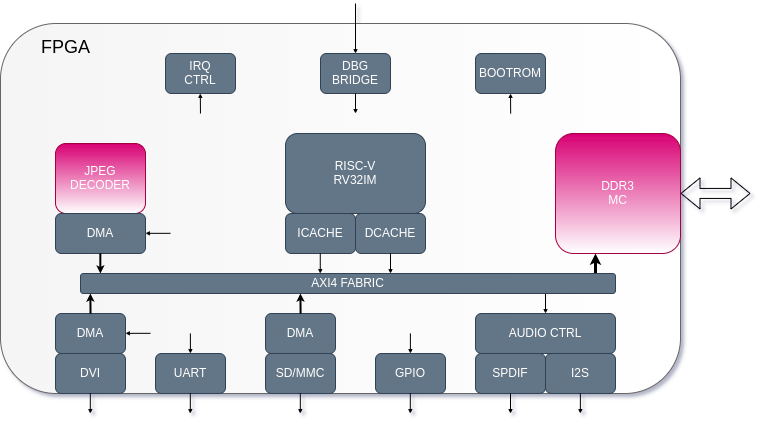

The diagram above was exported from draw.io. Its source (the exported page's mxGraphModel, read from the mxfile embedded in the PNG):
<mxGraphModel dx="2946" dy="1693" grid="1" gridSize="10" guides="1" tooltips="1" connect="1" arrows="1" fold="1" page="1" pageScale="1.5" pageWidth="1169" pageHeight="826" background="#ffffff" math="0" shadow="1">
  <root>
    <mxCell id="0" />
    <mxCell id="1" parent="0" />
    <mxCell id="2" value="" style="rounded=1;whiteSpace=wrap;html=1;shadow=0;glass=0;comic=0;strokeColor=#666666;fillColor=#f5f5f5;fontSize=18;align=left;gradientDirection=east;fontColor=#333333;gradientColor=#ffffff;" vertex="1" parent="1">
      <mxGeometry x="415" y="820" width="680" height="370" as="geometry" />
    </mxCell>
    <mxCell id="3" value="JPEG&lt;br&gt;DECODER" style="rounded=1;whiteSpace=wrap;html=1;fillColor=#d80073;strokeColor=#A50040;fontColor=#ffffff;gradientColor=#ffffff;gradientDirection=south;" vertex="1" parent="1">
      <mxGeometry x="470" y="940" width="90" height="70" as="geometry" />
    </mxCell>
    <mxCell id="4" value="DVI" style="rounded=1;whiteSpace=wrap;html=1;fillColor=#647687;strokeColor=#314354;fontColor=#ffffff;" vertex="1" parent="1">
      <mxGeometry x="470" y="1150" width="70" height="40" as="geometry" />
    </mxCell>
    <mxCell id="5" value="DMA" style="rounded=1;whiteSpace=wrap;html=1;fillColor=#647687;strokeColor=#314354;fontColor=#ffffff;" vertex="1" parent="1">
      <mxGeometry x="470" y="1110" width="70" height="40" as="geometry" />
    </mxCell>
    <mxCell id="6" value="GPIO" style="rounded=1;whiteSpace=wrap;html=1;fillColor=#647687;strokeColor=#314354;fontColor=#ffffff;" vertex="1" parent="1">
      <mxGeometry x="790" y="1150" width="70" height="40" as="geometry" />
    </mxCell>
    <mxCell id="7" value="BOOTROM" style="rounded=1;whiteSpace=wrap;html=1;fillColor=#647687;strokeColor=#314354;fontColor=#ffffff;" vertex="1" parent="1">
      <mxGeometry x="890" y="850" width="70" height="40" as="geometry" />
    </mxCell>
    <mxCell id="8" value="SD/MMC" style="rounded=1;whiteSpace=wrap;html=1;fillColor=#647687;strokeColor=#314354;fontColor=#ffffff;" vertex="1" parent="1">
      <mxGeometry x="680" y="1150" width="70" height="40" as="geometry" />
    </mxCell>
    <mxCell id="9" value="RISC-V&lt;br&gt;RV32IM" style="rounded=1;whiteSpace=wrap;html=1;fillColor=#647687;strokeColor=#314354;fontColor=#ffffff;" vertex="1" parent="1">
      <mxGeometry x="700" y="930" width="140" height="80" as="geometry" />
    </mxCell>
    <mxCell id="10" value="DBG BRIDGE" style="rounded=1;whiteSpace=wrap;html=1;fillColor=#647687;strokeColor=#314354;fontColor=#ffffff;" vertex="1" parent="1">
      <mxGeometry x="735" y="850" width="70" height="40" as="geometry" />
    </mxCell>
    <mxCell id="11" value="IRQ&lt;br&gt;CTRL" style="rounded=1;whiteSpace=wrap;html=1;fillColor=#647687;strokeColor=#314354;fontColor=#ffffff;" vertex="1" parent="1">
      <mxGeometry x="580" y="850" width="70" height="40" as="geometry" />
    </mxCell>
    <mxCell id="12" value="UART" style="rounded=1;whiteSpace=wrap;html=1;fillColor=#647687;strokeColor=#314354;fontColor=#ffffff;" vertex="1" parent="1">
      <mxGeometry x="570" y="1150" width="70" height="40" as="geometry" />
    </mxCell>
    <mxCell id="13" value="AUDIO CTRL" style="rounded=1;whiteSpace=wrap;html=1;fillColor=#647687;strokeColor=#314354;fontColor=#ffffff;" vertex="1" parent="1">
      <mxGeometry x="890" y="1110" width="140" height="40" as="geometry" />
    </mxCell>
    <mxCell id="14" value="SPDIF" style="rounded=1;whiteSpace=wrap;html=1;fillColor=#647687;strokeColor=#314354;fontColor=#ffffff;" vertex="1" parent="1">
      <mxGeometry x="890" y="1150" width="70" height="40" as="geometry" />
    </mxCell>
    <mxCell id="15" value="I2S" style="rounded=1;whiteSpace=wrap;html=1;fillColor=#647687;strokeColor=#314354;fontColor=#ffffff;" vertex="1" parent="1">
      <mxGeometry x="960" y="1150" width="70" height="40" as="geometry" />
    </mxCell>
    <mxCell id="16" value="DMA" style="rounded=1;whiteSpace=wrap;html=1;fillColor=#647687;strokeColor=#314354;fontColor=#ffffff;" vertex="1" parent="1">
      <mxGeometry x="680" y="1110" width="70" height="40" as="geometry" />
    </mxCell>
    <mxCell id="17" value="DDR3&lt;br&gt;MC" style="rounded=1;whiteSpace=wrap;html=1;fillColor=#d80073;strokeColor=#A50040;fontColor=#ffffff;gradientColor=#ffffff;gradientDirection=south;" vertex="1" parent="1">
      <mxGeometry x="970" y="930" width="125" height="120" as="geometry" />
    </mxCell>
    <mxCell id="18" value="ICACHE" style="rounded=1;whiteSpace=wrap;html=1;fillColor=#647687;strokeColor=#314354;fontColor=#ffffff;" vertex="1" parent="1">
      <mxGeometry x="700" y="1010" width="70" height="40" as="geometry" />
    </mxCell>
    <mxCell id="19" value="DCACHE" style="rounded=1;whiteSpace=wrap;html=1;fillColor=#647687;strokeColor=#314354;fontColor=#ffffff;" vertex="1" parent="1">
      <mxGeometry x="770" y="1010" width="70" height="40" as="geometry" />
    </mxCell>
    <mxCell id="20" value="DMA" style="rounded=1;whiteSpace=wrap;html=1;fillColor=#647687;strokeColor=#314354;fontColor=#ffffff;" vertex="1" parent="1">
      <mxGeometry x="470" y="1010" width="90" height="40" as="geometry" />
    </mxCell>
    <mxCell id="21" value="" style="endArrow=classic;html=1;fontSize=18;endSize=2;" edge="1" parent="1">
      <mxGeometry width="50" height="50" relative="1" as="geometry">
        <mxPoint x="770" y="890" as="sourcePoint" />
        <mxPoint x="770" y="910" as="targetPoint" />
      </mxGeometry>
    </mxCell>
    <mxCell id="22" value="" style="endArrow=classic;html=1;fontSize=18;endSize=2;" edge="1" parent="1">
      <mxGeometry width="50" height="50" relative="1" as="geometry">
        <mxPoint x="734.77" y="1050" as="sourcePoint" />
        <mxPoint x="734.77" y="1070" as="targetPoint" />
      </mxGeometry>
    </mxCell>
    <mxCell id="23" value="" style="endArrow=classic;html=1;fontSize=18;endSize=2;" edge="1" parent="1">
      <mxGeometry width="50" height="50" relative="1" as="geometry">
        <mxPoint x="805" y="1050" as="sourcePoint" />
        <mxPoint x="805" y="1070" as="targetPoint" />
      </mxGeometry>
    </mxCell>
    <mxCell id="24" value="" style="endArrow=classic;html=1;fontSize=18;endSize=2;strokeWidth=2;" edge="1" parent="1">
      <mxGeometry width="50" height="50" relative="1" as="geometry">
        <mxPoint x="514.8299999999999" y="1050" as="sourcePoint" />
        <mxPoint x="514.8299999999999" y="1070" as="targetPoint" />
      </mxGeometry>
    </mxCell>
    <mxCell id="25" value="" style="endArrow=classic;html=1;fontSize=18;endSize=2;strokeWidth=2;" edge="1" parent="1">
      <mxGeometry width="50" height="50" relative="1" as="geometry">
        <mxPoint x="505.0300000000002" y="1110" as="sourcePoint" />
        <mxPoint x="504.8600000000001" y="1090" as="targetPoint" />
      </mxGeometry>
    </mxCell>
    <mxCell id="26" value="" style="endArrow=classic;html=1;fontSize=18;endSize=2;strokeWidth=2;" edge="1" parent="1">
      <mxGeometry width="50" height="50" relative="1" as="geometry">
        <mxPoint x="715.0900000000001" y="1110" as="sourcePoint" />
        <mxPoint x="714.9200000000001" y="1090" as="targetPoint" />
      </mxGeometry>
    </mxCell>
    <mxCell id="27" value="" style="endArrow=classic;html=1;fontSize=18;endSize=2;strokeWidth=3;" edge="1" parent="1">
      <mxGeometry width="50" height="50" relative="1" as="geometry">
        <mxPoint x="1010" y="1070" as="sourcePoint" />
        <mxPoint x="1010" y="1050" as="targetPoint" />
      </mxGeometry>
    </mxCell>
    <mxCell id="28" value="" style="endArrow=classic;html=1;fontSize=18;endSize=2;" edge="1" parent="1">
      <mxGeometry width="50" height="50" relative="1" as="geometry">
        <mxPoint x="925.1700000000001" y="910" as="sourcePoint" />
        <mxPoint x="925" y="890" as="targetPoint" />
      </mxGeometry>
    </mxCell>
    <mxCell id="29" value="" style="endArrow=classic;html=1;fontSize=18;endSize=2;" edge="1" parent="1">
      <mxGeometry width="50" height="50" relative="1" as="geometry">
        <mxPoint x="614.9700000000003" y="910.0000000000005" as="sourcePoint" />
        <mxPoint x="614.8000000000002" y="890.0000000000005" as="targetPoint" />
      </mxGeometry>
    </mxCell>
    <mxCell id="30" value="" style="endArrow=classic;html=1;fontSize=18;endSize=2;" edge="1" parent="1">
      <mxGeometry width="50" height="50" relative="1" as="geometry">
        <mxPoint x="604.8800000000001" y="1130.0000000000005" as="sourcePoint" />
        <mxPoint x="604.9099999999999" y="1150" as="targetPoint" />
      </mxGeometry>
    </mxCell>
    <mxCell id="31" value="" style="endArrow=classic;html=1;fontSize=18;endSize=2;" edge="1" parent="1">
      <mxGeometry width="50" height="50" relative="1" as="geometry">
        <mxPoint x="824.8800000000001" y="1130.0000000000005" as="sourcePoint" />
        <mxPoint x="824.9099999999999" y="1150" as="targetPoint" />
      </mxGeometry>
    </mxCell>
    <mxCell id="32" value="" style="endArrow=classic;html=1;fontSize=18;endSize=2;" edge="1" parent="1">
      <mxGeometry width="50" height="50" relative="1" as="geometry">
        <mxPoint x="960" y="1090.0000000000005" as="sourcePoint" />
        <mxPoint x="960.0299999999997" y="1110" as="targetPoint" />
      </mxGeometry>
    </mxCell>
    <mxCell id="33" value="" style="endArrow=classic;html=1;fontSize=18;endSize=2;" edge="1" parent="1">
      <mxGeometry width="50" height="50" relative="1" as="geometry">
        <mxPoint x="564.8800000000001" y="1129.8300000000004" as="sourcePoint" />
        <mxPoint x="540" y="1129.83" as="targetPoint" />
      </mxGeometry>
    </mxCell>
    <mxCell id="34" value="" style="endArrow=classic;html=1;fontSize=18;endSize=2;" edge="1" parent="1">
      <mxGeometry width="50" height="50" relative="1" as="geometry">
        <mxPoint x="584.8800000000001" y="1029.8300000000004" as="sourcePoint" />
        <mxPoint x="560" y="1029.83" as="targetPoint" />
      </mxGeometry>
    </mxCell>
    <mxCell id="35" value="AXI4 FABRIC" style="rounded=1;whiteSpace=wrap;html=1;fillColor=#647687;strokeColor=#314354;fontColor=#ffffff;" vertex="1" parent="1">
      <mxGeometry x="495" y="1070" width="535" height="20" as="geometry" />
    </mxCell>
    <mxCell id="36" value="" style="shape=flexArrow;endArrow=classic;startArrow=classic;html=1;strokeWidth=1;" edge="1" parent="1">
      <mxGeometry width="50" height="50" relative="1" as="geometry">
        <mxPoint x="1095" y="989.9299999999998" as="sourcePoint" />
        <mxPoint x="1165" y="989.9299999999998" as="targetPoint" />
      </mxGeometry>
    </mxCell>
    <mxCell id="37" value="" style="endArrow=classic;html=1;fontSize=18;endSize=2;" edge="1" parent="1">
      <mxGeometry width="50" height="50" relative="1" as="geometry">
        <mxPoint x="994.8600000000001" y="1190" as="sourcePoint" />
        <mxPoint x="994.8600000000001" y="1210" as="targetPoint" />
      </mxGeometry>
    </mxCell>
    <mxCell id="38" value="" style="endArrow=classic;html=1;fontSize=18;endSize=2;" edge="1" parent="1">
      <mxGeometry width="50" height="50" relative="1" as="geometry">
        <mxPoint x="925" y="1190.0000000000005" as="sourcePoint" />
        <mxPoint x="925" y="1210.0000000000005" as="targetPoint" />
      </mxGeometry>
    </mxCell>
    <mxCell id="39" value="" style="endArrow=classic;html=1;fontSize=18;endSize=2;" edge="1" parent="1">
      <mxGeometry width="50" height="50" relative="1" as="geometry">
        <mxPoint x="824.8000000000002" y="1190.0000000000005" as="sourcePoint" />
        <mxPoint x="824.8000000000002" y="1210.0000000000005" as="targetPoint" />
      </mxGeometry>
    </mxCell>
    <mxCell id="40" value="" style="endArrow=classic;html=1;fontSize=18;endSize=2;" edge="1" parent="1">
      <mxGeometry width="50" height="50" relative="1" as="geometry">
        <mxPoint x="714.8000000000002" y="1190.0000000000005" as="sourcePoint" />
        <mxPoint x="714.8000000000002" y="1210.0000000000005" as="targetPoint" />
      </mxGeometry>
    </mxCell>
    <mxCell id="41" value="" style="endArrow=classic;html=1;fontSize=18;endSize=2;" edge="1" parent="1">
      <mxGeometry width="50" height="50" relative="1" as="geometry">
        <mxPoint x="604.8000000000002" y="1190.0000000000005" as="sourcePoint" />
        <mxPoint x="604.8000000000002" y="1210.0000000000005" as="targetPoint" />
      </mxGeometry>
    </mxCell>
    <mxCell id="42" value="" style="endArrow=classic;html=1;fontSize=18;endSize=2;" edge="1" parent="1">
      <mxGeometry width="50" height="50" relative="1" as="geometry">
        <mxPoint x="504.8000000000002" y="1190.0000000000005" as="sourcePoint" />
        <mxPoint x="504.8000000000002" y="1210.0000000000005" as="targetPoint" />
      </mxGeometry>
    </mxCell>
    <mxCell id="43" value="" style="endArrow=classic;html=1;fontSize=18;endSize=2;entryX=0.5;entryY=0;entryDx=0;entryDy=0;" edge="1" target="10" parent="1">
      <mxGeometry width="50" height="50" relative="1" as="geometry">
        <mxPoint x="770" y="800" as="sourcePoint" />
        <mxPoint x="770.0000000000001" y="820" as="targetPoint" />
      </mxGeometry>
    </mxCell>
    <mxCell id="44" value="FPGA" style="text;html=1;resizable=0;autosize=1;align=center;verticalAlign=middle;points=[];fillColor=none;strokeColor=none;rounded=0;fontSize=18;" vertex="1" parent="1">
      <mxGeometry x="450" y="830" width="60" height="30" as="geometry" />
    </mxCell>
  </root>
</mxGraphModel>